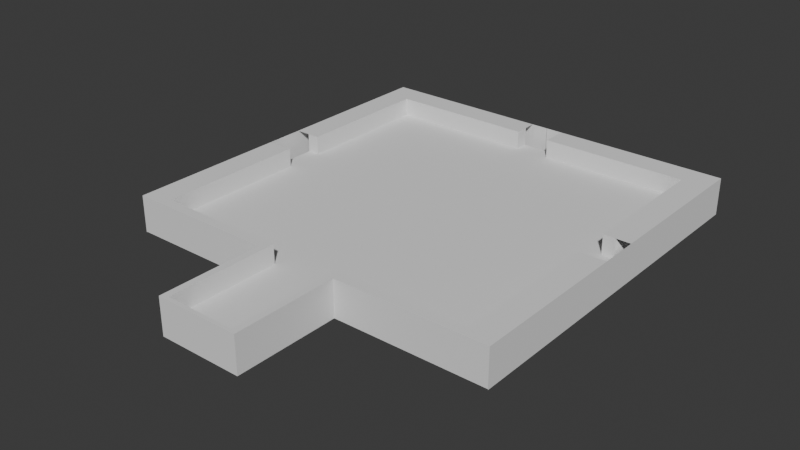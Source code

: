 # Source: Level.blend  (saved by Blender 5.0.119; exported with 4.5.12 LTS)
import bpy
from mathutils import Matrix  # noqa: F401  (used for matrix-valued properties, if any)

bpy.ops.wm.read_factory_settings(use_empty=True)
scene = bpy.context.scene
scene.name = 'Scene'

# ---- collections
col_collection = bpy.data.collections.new('Collection'); scene.collection.children.link(col_collection)

# ---- node groups
ng_smooth_by_angle = bpy.data.node_groups.new('Smooth by Angle', 'GeometryNodeTree')
_s = ng_smooth_by_angle.interface.new_socket(name='Mesh', in_out='OUTPUT', socket_type='NodeSocketGeometry')
_s = ng_smooth_by_angle.interface.new_socket(name='Mesh', in_out='INPUT', socket_type='NodeSocketGeometry')
_s = ng_smooth_by_angle.interface.new_socket(name='Angle', in_out='INPUT', socket_type='NodeSocketFloat')
_s.subtype = 'ANGLE'
_s.default_value = 0.5236
_s.min_value = 0.0
_s.max_value = 3.142
_s.description = 'Maximum face angle for smooth edges'
_s = ng_smooth_by_angle.interface.new_socket(name='Ignore Sharpness', in_out='INPUT', socket_type='NodeSocketBool')
_s.force_non_field = True
ng_smooth_by_angle.is_modifier = True
_N = ng_smooth_by_angle.nodes; _L = ng_smooth_by_angle.links
n0 = _N.new('GeometryNodeSetShadeSmooth'); n0.name = 'Set Shade Smooth'; n0.location = (120, -80)
n0.domain = 'EDGE'
n1 = _N.new('GeometryNodeSetShadeSmooth'); n1.name = 'Set Shade Smooth.001'; n1.location = (300, -80)
n2 = _N.new('NodeGroupOutput'); n2.name = 'Group Output'; n2.location = (480, -80)
n3 = _N.new('GeometryNodeInputMeshEdgeAngle'); n3.name = 'Edge Angle'; n3.location = (-440, -240)
n4 = _N.new('NodeGroupInput'); n4.name = 'Group Input'; n4.location = (-80, -80)
n5 = _N.new('GeometryNodeInputEdgeSmooth'); n5.name = 'Is Edge Smooth'; n5.location = (-260, -120)
n6 = _N.new('GeometryNodeInputShadeSmooth'); n6.name = 'Is Shade Smooth'; n6.location = (-440, -397)
n7 = _N.new('FunctionNodeCompare'); n7.name = 'Compare'; n7.location = (-260, -260)
n7.operation = 'LESS_EQUAL'
n7.inputs[6].default_value = (0.0, 0.0, 0.0, 0.0)
n7.inputs[7].default_value = (0.0, 0.0, 0.0, 0.0)
n8 = _N.new('FunctionNodeBooleanMath'); n8.name = 'Boolean Math.001'; n8.location = (-80, -260)
n9 = _N.new('NodeGroupInput'); n9.name = 'Group Input.001'; n9.location = (-440, -329)
n10 = _N.new('NodeGroupInput'); n10.name = 'Group Input.002'; n10.location = (-259, -189)
n11 = _N.new('FunctionNodeBooleanMath'); n11.name = 'Boolean Math'; n11.location = (-80, -149)
n11.operation = 'OR'
n12 = _N.new('FunctionNodeBooleanMath'); n12.name = 'Boolean Math.002'; n12.location = (-260, -380)
n12.operation = 'OR'
n13 = _N.new('NodeGroupInput'); n13.name = 'Group Input.003'; n13.location = (-440, -460)
_L.new(n3.outputs[0], n7.inputs[0])
_L.new(n1.outputs[0], n2.inputs[0])
_L.new(n9.outputs[1], n7.inputs[1])
_L.new(n7.outputs[0], n8.inputs[0])
_L.new(n4.outputs[0], n0.inputs[0])
_L.new(n0.outputs[0], n1.inputs[0])
_L.new(n8.outputs[0], n0.inputs[2])
_L.new(n10.outputs[2], n11.inputs[1])
_L.new(n5.outputs[0], n11.inputs[0])
_L.new(n11.outputs[0], n0.inputs[1])
_L.new(n13.outputs[2], n12.inputs[1])
_L.new(n6.outputs[0], n12.inputs[0])
_L.new(n12.outputs[0], n8.inputs[1])
n2.is_active_output = True

# ---- world
world_world = bpy.data.worlds.new('World'); scene.world = world_world
world_world.use_nodes = True; world_world.node_tree.nodes.clear()
_N = world_world.node_tree.nodes; _L = world_world.node_tree.links
n0 = _N.new('ShaderNodeOutputWorld'); n0.name = 'World Output'; n0.location = (200, 100)
n1 = _N.new('ShaderNodeBackground'); n1.name = 'Background'; n1.location = (-200, 100)
n1.inputs[0].default_value = (0.05088, 0.05088, 0.05088, 1.0)
_L.new(n1.outputs[0], n0.inputs[0])
n0.is_active_output = True
world_world.color = (0.05088, 0.05088, 0.05088)
world_world.sun_shadow_jitter_overblur = 0.0

# ---- meshes
me_arena = bpy.data.meshes.new('Arena')
me_arena.from_pydata([(31.17, 31.17, -1.558), (31.17, 31.17, 1.558), (31.17, -31.17, -1.558), (31.17, -31.17, 1.558), (0.0, -31.17, 1.558), (0.0, 31.17, -1.558), (0.0, 31.17, 1.558), (31.17, 22.43, -1.558), (31.17, 22.43, 1.558), (0.0, 22.43, 1.558), (31.17, -22.28, -1.558), (31.17, -22.28, 1.558), (0.0, -22.28, 1.558), (7.339, -22.28, 1.558), (7.339, 22.43, 1.558), (7.339, 31.17, 1.558), (7.339, -31.17, -1.558), (7.339, 31.17, -1.558), (7.339, -31.17, 1.558), (7.339, -33.13, -1.558), (0.0, -33.13, 1.558), (7.339, -33.13, 1.558), (7.339, -49.47, -1.558), (0.0, -49.47, -1.558), (0.0, -49.47, 1.558), (7.339, -49.47, 1.558), (7.339, -48.8, 1.558), (0.0, -48.8, 1.558), (0.0, -48.8, -1.558), (7.339, -48.8, -1.558), (9.465, -31.17, 1.558), (9.465, 31.17, -1.558), (9.465, 22.43, 1.558), (9.465, -22.28, 1.558), (9.465, 31.17, 1.558), (9.465, -31.17, -1.558), (6.093, 31.17, 1.558), (6.093, 22.43, 1.558), (6.093, -31.17, 1.558), (6.093, 31.17, -1.558), (6.093, -22.28, 1.558), (6.093, -33.13, 1.558), (6.093, -49.47, -1.558), (6.093, -49.47, 1.558), (6.093, -48.8, -1.558), (6.093, -48.8, 1.558), (29.04, -31.17, 1.558), (29.04, 31.17, -1.558), (29.04, 22.43, 1.558), (29.04, -22.28, 1.558), (29.04, 31.17, 1.558), (29.04, -31.17, -1.558), (31.17, -29.38, -1.558), (31.17, -29.38, 1.558), (0.0, -29.38, 1.558), (7.339, -29.38, 1.558), (9.465, -29.38, 1.558), (6.093, -29.38, 1.558), (29.04, -29.38, 1.558), (31.17, 28.79, 1.558), (0.0, 28.79, 1.558), (31.17, 28.79, -1.558), (7.339, 28.79, 1.558), (9.465, 28.79, 1.558), (6.093, 28.79, 1.558), (29.04, 28.79, 1.558), (29.04, -31.17, 4.854), (31.17, -31.17, 4.854), (31.17, 28.79, 4.854), (31.17, 31.17, 4.854), (6.093, 31.17, 4.854), (7.339, -31.17, 4.854), (7.339, -33.13, 4.854), (31.17, -22.28, 4.854), (31.17, 22.43, 4.854), (29.04, 22.43, 4.854), (31.17, -29.38, 4.854), (29.04, -22.28, 4.854), (6.093, -31.17, 4.854), (9.465, 31.17, 4.854), (7.339, 31.17, 4.854), (7.339, 28.79, 4.854), (7.339, -48.8, 4.854), (6.093, -33.13, 4.854), (6.093, -49.47, 4.854), (7.339, -49.47, 4.854), (0.0, -49.47, 4.854), (0.0, -48.8, 4.854), (6.093, -48.8, 4.854), (9.465, -31.17, 4.854), (29.04, 31.17, 4.854), (9.465, 28.79, 4.854), (6.093, 28.79, 4.854), (29.04, -29.38, 4.854), (29.04, 28.79, 4.854), (7.339, -29.38, 4.854), (9.465, -29.38, 4.854), (6.093, -29.38, 4.854), (31.17, -2.976, 1.558), (0.0, -2.976, 1.558), (31.17, -2.976, -1.558), (7.339, -2.976, 1.558), (9.465, -2.976, 1.558), (6.093, -2.976, 1.558), (29.04, -2.976, 1.558), (31.17, -2.976, 4.854), (29.04, -2.976, 4.854), (31.17, 3.911, 1.558), (0.0, 3.911, 1.558), (7.339, 3.911, 1.558), (9.465, 3.911, 1.558), (6.093, 3.911, 1.558), (29.04, 3.911, 1.558), (31.17, 3.911, 4.854), (29.04, 3.911, 4.854), (31.17, 3.911, -1.558), (3.047, 31.17, 1.558), (3.047, -49.47, -1.558), (3.047, -48.8, 1.558), (3.047, 22.43, 1.558), (3.047, -31.17, 1.558), (3.047, 31.17, -1.558), (3.047, -22.28, 1.558), (3.047, -33.13, 1.558), (3.047, -49.47, 1.558), (3.047, -48.8, -1.558), (3.047, -29.38, 1.558), (3.047, 28.79, 1.558), (3.047, 31.17, 4.854), (3.047, -48.8, 4.854), (3.047, -49.47, 4.854), (3.047, 28.79, 4.854), (3.047, -2.976, 1.558), (3.047, 3.911, 1.558), (33.71, -31.17, 4.854), (33.71, 28.79, 4.854), (33.71, 31.17, 4.854), (33.71, -22.28, 4.854), (33.71, 22.43, 4.854), (33.71, -29.38, 4.854), (33.71, -2.976, 4.854), (33.71, 3.911, 4.854), (33.71, -31.17, -1.703), (33.71, 28.79, -1.703), (33.71, 31.17, -1.703), (33.71, -22.28, -1.703), (33.71, 22.43, -1.703), (33.71, -29.38, -1.703), (33.71, -2.976, -1.703), (33.71, 3.911, -1.703), (31.17, -31.17, -1.556), (33.71, -31.17, -1.556), (31.17, 33.39, 4.854), (6.093, 33.39, 4.854), (9.465, 33.39, 4.854), (7.339, 33.39, 4.854), (29.04, 33.39, 4.854), (3.047, 33.39, 4.854), (33.71, 33.39, 4.854), (33.71, 33.39, -1.703), (31.17, 33.39, -1.724), (6.093, 33.39, -1.724), (9.465, 33.39, -1.724), (7.339, 33.39, -1.724), (29.04, 33.39, -1.724), (3.047, 33.39, -1.724), (33.71, 33.39, -1.724), (0.02286, 33.39, 4.854), (0.02286, 33.39, -1.724)], [], [(51, 2, 3, 46), (61, 0, 1, 59), (48, 75, 94, 65), (121, 5, 6, 116), (133, 119, 9, 108), (115, 7, 8, 107), (52, 10, 11, 53), (126, 122, 12, 54), (31, 17, 15, 34), (56, 33, 13, 55), (110, 32, 14, 109), (118, 129, 88, 45), (116, 128, 70, 36), (55, 95, 96, 56), (18, 21, 19, 16), (42, 22, 25, 43), (125, 117, 23, 28), (26, 25, 22, 29), (21, 26, 29, 19), (11, 73, 76, 53), (15, 80, 79, 34), (112, 48, 32, 110), (58, 49, 33, 56), (47, 31, 34, 50), (16, 35, 30, 18), (123, 118, 45, 41), (29, 22, 42, 44), (117, 42, 43, 124), (56, 96, 93, 58), (120, 123, 41, 38), (55, 13, 40, 57), (109, 14, 37, 111), (17, 39, 36, 15), (50, 90, 69, 1), (0, 47, 50, 1), (41, 83, 78, 38), (63, 91, 81, 62), (35, 51, 46, 30), (53, 76, 67, 3), (1, 69, 68, 59), (57, 97, 95, 55), (21, 72, 82, 26), (120, 126, 54, 4), (2, 52, 53, 3), (65, 94, 91, 63), (14, 62, 64, 37), (48, 65, 63, 32), (32, 63, 62, 14), (119, 127, 60, 9), (7, 61, 59, 8), (127, 131, 128, 116), (91, 79, 80, 81), (78, 83, 72, 71), (88, 84, 85, 82), (83, 88, 82, 72), (94, 90, 79, 91), (129, 130, 84, 88), (81, 80, 70, 92), (76, 73, 77, 93), (113, 74, 75, 114), (68, 69, 90, 94), (67, 76, 93, 66), (71, 95, 97, 78), (66, 93, 96, 89), (89, 96, 95, 71), (74, 68, 94, 75), (58, 93, 77, 49), (30, 89, 71, 18), (124, 130, 86, 24), (112, 114, 75, 48), (25, 85, 84, 43), (18, 71, 72, 21), (38, 78, 97, 57), (59, 68, 74, 8), (62, 81, 92, 64), (45, 88, 83, 41), (26, 82, 85, 25), (36, 70, 80, 15), (98, 105, 73, 11), (46, 66, 89, 30), (3, 67, 66, 46), (34, 79, 90, 50), (107, 112, 104, 98), (49, 77, 106, 104), (73, 105, 106, 77), (13, 101, 103, 40), (49, 104, 102, 33), (33, 102, 101, 13), (10, 100, 98, 11), (122, 132, 99, 12), (8, 74, 113, 107), (105, 98, 104, 106), (107, 113, 114, 112), (101, 109, 111, 103), (104, 112, 110, 102), (102, 110, 109, 101), (100, 115, 107, 98), (132, 133, 108, 99), (103, 111, 133, 132), (40, 103, 132, 122), (43, 84, 130, 124), (87, 86, 130, 129), (92, 70, 128, 131), (37, 64, 127, 119), (38, 57, 126, 120), (64, 92, 131, 127), (4, 20, 123, 120), (23, 117, 124, 24), (20, 27, 118, 123), (44, 42, 117, 125), (116, 6, 60, 127), (27, 87, 129, 118), (57, 40, 122, 126), (111, 37, 119, 133), (39, 121, 116, 36), (73, 76, 139, 137), (113, 141, 138, 74), (69, 68, 135, 136), (105, 73, 137, 140), (76, 67, 134, 139), (74, 138, 135, 68), (136, 135, 143, 144), (140, 137, 145, 148), (139, 134, 142, 147), (141, 149, 146, 138), (138, 146, 143, 135), (137, 139, 147, 145), (134, 67, 150, 151), (140, 148, 149, 141), (90, 69, 152, 156), (136, 144, 159, 158), (80, 79, 154, 155), (80, 155, 153, 70), (90, 156, 154, 79), (69, 136, 158, 152), (128, 70, 153, 157), (157, 153, 161, 165), (155, 163, 161, 153), (155, 154, 162, 163), (152, 158, 166, 160), (156, 152, 160, 164), (156, 164, 162, 154), (157, 165, 168, 167)])
me_arena.polygons.foreach_set('use_smooth', [True] * 143)
_uv = me_arena.uv_layers.new(name='UVMap')
_uv.uv.foreach_set('vector', [0.375, 0.4915, 0.375, 0.5, 0.625, 0.5, 0.625, 0.4915, 0.375, 0.7427, 0.375, 0.75, 0.625, 0.75, 0.625, 0.7427, 0.6335, 0.7149, 0.6335, 0.7149, 0.6335, 0.7427, 0.6335, 0.7427, 0.375, 0.8628, 0.375, 0.875, 0.625, 0.875, 0.625, 0.8628, 0.7378, 0.6407, 0.7378, 0.7149, 0.75, 0.7149, 0.75, 0.6407, 0.375, 0.6407, 0.375, 0.7149, 0.625, 0.7149, 0.625, 0.6407, 0.375, 0.5072, 0.375, 0.5357, 0.625, 0.5357, 0.625, 0.5072, 0.7378, 0.5072, 0.7378, 0.5357, 0.75, 0.5357, 0.75, 0.5072, 0.375, 0.837, 0.375, 0.8456, 0.625, 0.8456, 0.625, 0.837, 0.712, 0.5072, 0.712, 0.5357, 0.7206, 0.5357, 0.7206, 0.5072, 0.712, 0.6407, 0.712, 0.7149, 0.7206, 0.7149, 0.7206, 0.6407, 0.7378, 0.5, 0.7378, 0.5, 0.7256, 0.5, 0.7256, 0.5, 0.625, 0.8628, 0.625, 0.8628, 0.625, 0.8506, 0.625, 0.8506, 0.7206, 0.5072, 0.7206, 0.5072, 0.712, 0.5072, 0.712, 0.5072, 0.625, 0.4044, 0.625, 0.4044, 0.375, 0.4044, 0.375, 0.4044, 0.375, 0.3994, 0.375, 0.4044, 0.625, 0.4044, 0.625, 0.3994, 0.2622, 0.5, 0.2622, 0.5, 0.25, 0.5, 0.25, 0.5, 0.625, 0.4044, 0.625, 0.4044, 0.375, 0.4044, 0.375, 0.4044, 0.625, 0.4044, 0.625, 0.4044, 0.375, 0.4044, 0.375, 0.4044, 0.625, 0.5357, 0.625, 0.5357, 0.625, 0.5072, 0.625, 0.5072, 0.625, 0.8456, 0.625, 0.8456, 0.625, 0.837, 0.625, 0.837, 0.6335, 0.6407, 0.6335, 0.7149, 0.712, 0.7149, 0.712, 0.6407, 0.6335, 0.5072, 0.6335, 0.5357, 0.712, 0.5357, 0.712, 0.5072, 0.375, 0.7585, 0.375, 0.837, 0.625, 0.837, 0.625, 0.7585, 0.375, 0.4044, 0.375, 0.413, 0.625, 0.413, 0.625, 0.4044, 0.7378, 0.5, 0.7378, 0.5, 0.7256, 0.5, 0.7256, 0.5, 0.2794, 0.5, 0.2794, 0.5, 0.2744, 0.5, 0.2744, 0.5, 0.375, 0.3872, 0.375, 0.3994, 0.625, 0.3994, 0.625, 0.3872, 0.712, 0.5072, 0.712, 0.5072, 0.6335, 0.5072, 0.6335, 0.5072, 0.7378, 0.5, 0.7378, 0.5, 0.7256, 0.5, 0.7256, 0.5, 0.7206, 0.5072, 0.7206, 0.5357, 0.7256, 0.5357, 0.7256, 0.5072, 0.7206, 0.6407, 0.7206, 0.7149, 0.7256, 0.7149, 0.7256, 0.6407, 0.375, 0.8456, 0.375, 0.8506, 0.625, 0.8506, 0.625, 0.8456, 0.625, 0.7585, 0.625, 0.7585, 0.625, 0.75, 0.625, 0.75, 0.375, 0.75, 0.375, 0.7585, 0.625, 0.7585, 0.625, 0.75, 0.7256, 0.5, 0.7256, 0.5, 0.7256, 0.5, 0.7256, 0.5, 0.712, 0.7427, 0.712, 0.7427, 0.7206, 0.7427, 0.7206, 0.7427, 0.375, 0.413, 0.375, 0.4915, 0.625, 0.4915, 0.625, 0.413, 0.625, 0.5072, 0.625, 0.5072, 0.625, 0.5, 0.625, 0.5, 0.625, 0.75, 0.625, 0.75, 0.625, 0.7427, 0.625, 0.7427, 0.7256, 0.5072, 0.7256, 0.5072, 0.7206, 0.5072, 0.7206, 0.5072, 0.625, 0.4044, 0.625, 0.4044, 0.625, 0.4044, 0.625, 0.4044, 0.7378, 0.5, 0.7378, 0.5072, 0.75, 0.5072, 0.75, 0.5, 0.375, 0.5, 0.375, 0.5072, 0.625, 0.5072, 0.625, 0.5, 0.6335, 0.7427, 0.6335, 0.7427, 0.712, 0.7427, 0.712, 0.7427, 0.7206, 0.7149, 0.7206, 0.7427, 0.7256, 0.7427, 0.7256, 0.7149, 0.6335, 0.7149, 0.6335, 0.7427, 0.712, 0.7427, 0.712, 0.7149, 0.712, 0.7149, 0.712, 0.7427, 0.7206, 0.7427, 0.7206, 0.7149, 0.7378, 0.7149, 0.7378, 0.7427, 0.75, 0.7427, 0.75, 0.7149, 0.375, 0.7149, 0.375, 0.7427, 0.625, 0.7427, 0.625, 0.7149, 0.7378, 0.7427, 0.7378, 0.7427, 0.7378, 0.75, 0.625, 0.8628, 0.712, 0.7427, 0.712, 0.75, 0.7206, 0.75, 0.7206, 0.7427, 0.7256, 0.5, 0.7256, 0.5, 0.7206, 0.5, 0.7206, 0.5, 0.7256, 0.5, 0.7256, 0.5, 0.7206, 0.5, 0.7206, 0.5, 0.7256, 0.5, 0.7256, 0.5, 0.7206, 0.5, 0.7206, 0.5, 0.6335, 0.7427, 0.6335, 0.75, 0.712, 0.75, 0.712, 0.7427, 0.7378, 0.5, 0.7378, 0.5, 0.7256, 0.5, 0.7256, 0.5, 0.7206, 0.7427, 0.7206, 0.75, 0.7256, 0.75, 0.7256, 0.7427, 0.625, 0.5072, 0.625, 0.5357, 0.6335, 0.5357, 0.6335, 0.5072, 0.625, 0.6407, 0.625, 0.7149, 0.6335, 0.7149, 0.6335, 0.6407, 0.625, 0.7427, 0.625, 0.75, 0.6335, 0.75, 0.6335, 0.7427, 0.625, 0.5, 0.625, 0.5072, 0.6335, 0.5072, 0.6335, 0.5, 0.7206, 0.5, 0.7206, 0.5072, 0.7256, 0.5072, 0.7256, 0.5, 0.6335, 0.5, 0.6335, 0.5072, 0.712, 0.5072, 0.712, 0.5, 0.712, 0.5, 0.712, 0.5072, 0.7206, 0.5072, 0.7206, 0.5, 0.625, 0.7149, 0.625, 0.7427, 0.6335, 0.7427, 0.6335, 0.7149, 0.6335, 0.5072, 0.6335, 0.5072, 0.6335, 0.5357, 0.6335, 0.5357, 0.625, 0.413, 0.625, 0.413, 0.625, 0.4044, 0.625, 0.4044, 0.625, 0.3872, 0.625, 0.3872, 0.625, 0.375, 0.625, 0.375, 0.6335, 0.6407, 0.6335, 0.6407, 0.6335, 0.7149, 0.6335, 0.7149, 0.625, 0.4044, 0.625, 0.4044, 0.625, 0.3994, 0.625, 0.3994, 0.625, 0.4044, 0.625, 0.4044, 0.625, 0.4044, 0.625, 0.4044, 0.7256, 0.5, 0.7256, 0.5, 0.7256, 0.5072, 0.7256, 0.5072, 0.625, 0.7427, 0.625, 0.7427, 0.625, 0.7149, 0.625, 0.7149, 0.7206, 0.7427, 0.7206, 0.7427, 0.7256, 0.7427, 0.7256, 0.7427, 0.7256, 0.5, 0.7256, 0.5, 0.7256, 0.5, 0.7256, 0.5, 0.625, 0.4044, 0.625, 0.4044, 0.625, 0.4044, 0.625, 0.4044, 0.625, 0.8506, 0.625, 0.8506, 0.625, 0.8456, 0.625, 0.8456, 0.625, 0.6131, 0.625, 0.6131, 0.625, 0.5357, 0.625, 0.5357, 0.625, 0.4915, 0.625, 0.4915, 0.625, 0.413, 0.625, 0.413, 0.625, 0.5, 0.625, 0.5, 0.625, 0.4915, 0.625, 0.4915, 0.625, 0.837, 0.625, 0.837, 0.625, 0.7585, 0.625, 0.7585, 0.625, 0.6407, 0.6335, 0.6407, 0.6335, 0.6131, 0.625, 0.6131, 0.6335, 0.5357, 0.6335, 0.5357, 0.6335, 0.6131, 0.6335, 0.6131, 0.625, 0.5357, 0.625, 0.6131, 0.6335, 0.6131, 0.6335, 0.5357, 0.7206, 0.5357, 0.7206, 0.6131, 0.7256, 0.6131, 0.7256, 0.5357, 0.6335, 0.5357, 0.6335, 0.6131, 0.712, 0.6131, 0.712, 0.5357, 0.712, 0.5357, 0.712, 0.6131, 0.7206, 0.6131, 0.7206, 0.5357, 0.375, 0.5357, 0.375, 0.6131, 0.625, 0.6131, 0.625, 0.5357, 0.7378, 0.5357, 0.7378, 0.6131, 0.75, 0.6131, 0.75, 0.5357, 0.625, 0.7149, 0.625, 0.7149, 0.625, 0.6407, 0.625, 0.6407, 0.625, 0.6131, 0.625, 0.6131, 0.6335, 0.6131, 0.6335, 0.6131, 0.625, 0.6407, 0.625, 0.6407, 0.6335, 0.6407, 0.6335, 0.6407, 0.7206, 0.6131, 0.7206, 0.6407, 0.7256, 0.6407, 0.7256, 0.6131, 0.6335, 0.6131, 0.6335, 0.6407, 0.712, 0.6407, 0.712, 0.6131, 0.712, 0.6131, 0.712, 0.6407, 0.7206, 0.6407, 0.7206, 0.6131, 0.375, 0.6131, 0.375, 0.6407, 0.625, 0.6407, 0.625, 0.6131, 0.7378, 0.6131, 0.7378, 0.6407, 0.75, 0.6407, 0.75, 0.6131, 0.7256, 0.6131, 0.7256, 0.6407, 0.7378, 0.6407, 0.7378, 0.6131, 0.7256, 0.5357, 0.7256, 0.6131, 0.7378, 0.6131, 0.7378, 0.5357, 0.625, 0.3994, 0.625, 0.3994, 0.625, 0.3872, 0.625, 0.3872, 0.75, 0.5, 0.75, 0.5, 0.7378, 0.5, 0.7378, 0.5, 0.7256, 0.7427, 0.7256, 0.75, 0.7378, 0.75, 0.7378, 0.7427, 0.7256, 0.7149, 0.7256, 0.7427, 0.7378, 0.7427, 0.7378, 0.7149, 0.7256, 0.5, 0.7256, 0.5072, 0.7378, 0.5072, 0.7378, 0.5, 0.7256, 0.7427, 0.7256, 0.7427, 0.7378, 0.7427, 0.7378, 0.7427, 0.75, 0.5, 0.75, 0.5, 0.7378, 0.5, 0.7378, 0.5, 0.375, 0.375, 0.375, 0.3872, 0.625, 0.3872, 0.625, 0.375, 0.75, 0.5, 0.75, 0.5, 0.7378, 0.5, 0.7378, 0.5, 0.2744, 0.5, 0.2744, 0.5, 0.2622, 0.5, 0.2622, 0.5, 0.625, 0.8628, 0.625, 0.875, 0.75, 0.7427, 0.7378, 0.7427, 0.75, 0.5, 0.75, 0.5, 0.7378, 0.5, 0.7378, 0.5, 0.7256, 0.5072, 0.7256, 0.5357, 0.7378, 0.5357, 0.7378, 0.5072, 0.7256, 0.6407, 0.7256, 0.7149, 0.7378, 0.7149, 0.7378, 0.6407, 0.375, 0.8506, 0.375, 0.8628, 0.625, 0.8628, 0.625, 0.8506, 0.625, 0.5357, 0.625, 0.5072, 0.625, 0.5072, 0.625, 0.5357, 0.625, 0.6407, 0.625, 0.6407, 0.625, 0.7149, 0.625, 0.7149, 0.625, 0.75, 0.625, 0.7427, 0.625, 0.7427, 0.625, 0.75, 0.625, 0.6131, 0.625, 0.5357, 0.625, 0.5357, 0.625, 0.6131, 0.625, 0.5072, 0.625, 0.5, 0.625, 0.5, 0.625, 0.5072, 0.625, 0.7149, 0.625, 0.7149, 0.625, 0.7427, 0.625, 0.7427, 0.625, 0.75, 0.625, 0.7427, 0.625, 0.7427, 0.625, 0.75, 0.625, 0.6131, 0.625, 0.5357, 0.625, 0.5357, 0.625, 0.6131, 0.625, 0.5072, 0.625, 0.5, 0.625, 0.5, 0.625, 0.5072, 0.625, 0.6407, 0.625, 0.6407, 0.625, 0.7149, 0.625, 0.7149, 0.625, 0.7149, 0.625, 0.7149, 0.625, 0.7427, 0.625, 0.7427, 0.625, 0.5357, 0.625, 0.5072, 0.625, 0.5072, 0.625, 0.5357, 0.625, 0.5, 0.625, 0.5, 0.625, 0.5, 0.625, 0.5, 0.625, 0.6131, 0.625, 0.6131, 0.625, 0.6407, 0.625, 0.6407, 0.625, 0.7585, 0.625, 0.75, 0.625, 0.75, 0.625, 0.7585, 0.625, 0.75, 0.625, 0.75, 0.625, 0.75, 0.625, 0.75, 0.625, 0.8456, 0.625, 0.837, 0.625, 0.837, 0.625, 0.8456, 0.7206, 0.75, 0.7206, 0.75, 0.7256, 0.75, 0.7256, 0.75, 0.6335, 0.75, 0.6335, 0.75, 0.712, 0.75, 0.712, 0.75, 0.625, 0.75, 0.625, 0.75, 0.625, 0.75, 0.625, 0.75, 0.625, 0.8628, 0.625, 0.8506, 0.625, 0.8506, 0.625, 0.8628, 0.625, 0.8628, 0.625, 0.8506, 0.625, 0.8506, 0.625, 0.8628, 0.7206, 0.75, 0.7206, 0.75, 0.7256, 0.75, 0.7256, 0.75, 0.625, 0.8456, 0.625, 0.837, 0.625, 0.837, 0.625, 0.8456, 0.625, 0.75, 0.625, 0.75, 0.625, 0.75, 0.625, 0.75, 0.625, 0.7585, 0.625, 0.75, 0.625, 0.75, 0.625, 0.7585, 0.6335, 0.75, 0.6335, 0.75, 0.712, 0.75, 0.712, 0.75, 0.625, 0.8628, 0.625, 0.8628, 0.625, 0.8628, 0.625, 0.8628])
me_arena.update()

# ---- objects
ob_arena = bpy.data.objects.new('Arena', me_arena)

# ---- transforms, parenting, visibility, modifiers, constraints
ob_arena.location = (0.0, 0.0, 0.0)
_m = ob_arena.modifiers.new('Mirror', 'MIRROR')
_m.use_clip = True
_m = ob_arena.modifiers.new('Smooth by Angle', 'NODES')
_m.node_group = ng_smooth_by_angle
_m.use_pin_to_last = True
_m.show_group_selector = False

# ---- collection membership
col_collection.objects.link(ob_arena)

# ---- scene / render settings (as saved in the file)
scene.frame_start = 1; scene.frame_end = 250; scene.frame_set(1)
scene.render.engine = 'BLENDER_EEVEE_NEXT'
scene.render.bake_bias = 0.0
scene.render.bake_samples = 0
scene.cycles.sampling_pattern = 'TABULATED_SOBOL'
scene.eevee.use_volume_custom_range = False
bpy.context.view_layer.update()

# ---- added for rendering (the .blend has no active camera and no usable light): camera, sun
cam_auto = bpy.data.cameras.new('AutoCamera')
cam_auto.lens = 50.0
cam_auto.sensor_width = 36.0
cam_auto.clip_end = 1737.96
ob_auto_camera = bpy.data.objects.new('AutoCamera', cam_auto)
scene.collection.objects.link(ob_auto_camera)
ob_auto_camera.location = (99.0293, -126.877, 80.7885)
ob_auto_camera.rotation_euler = (1.09748, -7.21219e-08, 0.694738)
scene.camera = ob_auto_camera
light_auto_sun = bpy.data.lights.new('AutoSun', 'SUN')
light_auto_sun.energy = 3.0
light_auto_sun.angle = 0.0523599
ob_auto_sun = bpy.data.objects.new('AutoSun', light_auto_sun)
scene.collection.objects.link(ob_auto_sun)
ob_auto_sun.rotation_euler = (0.872665, 0.174533, 0.523599)
bpy.context.view_layer.update()
